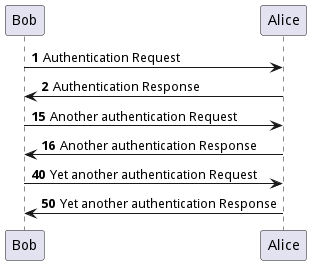

The diagram above was rendered by PlantUML. Its source (embedded in the PNG):
@startuml
autonumber
Bob -> Alice : Authentication Request
Bob <- Alice : Authentication Response
autonumber 15
Bob -> Alice : Another authentication Request
Bob <- Alice : Another authentication Response
autonumber 40 10
Bob -> Alice : Yet another authentication Request
Bob <- Alice : Yet another authentication Response
@enduml